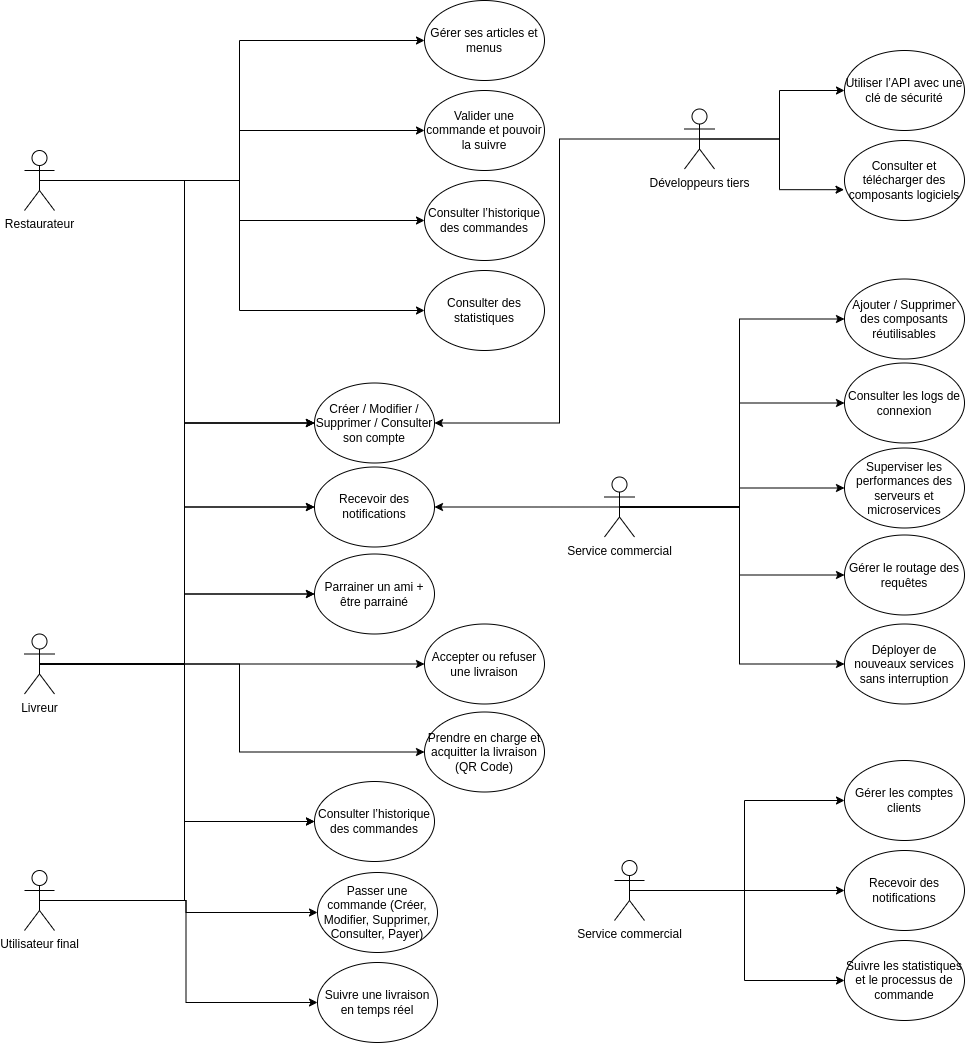

The diagram above was exported from draw.io. Its source (the exported page's mxGraphModel, read from the mxfile embedded in the PNG):
<mxGraphModel dx="2390" dy="1320" grid="1" gridSize="10" guides="1" tooltips="1" connect="1" arrows="1" fold="1" page="1" pageScale="1" pageWidth="2339" pageHeight="3300" math="0" shadow="0">
  <root>
    <mxCell id="0" />
    <mxCell id="1" parent="0" />
    <mxCell id="4r1wi5NiR9SZheBeMA4_-19" style="edgeStyle=orthogonalEdgeStyle;rounded=0;orthogonalLoop=1;jettySize=auto;html=1;exitX=0.5;exitY=0.5;exitDx=0;exitDy=0;exitPerimeter=0;entryX=0;entryY=0.5;entryDx=0;entryDy=0;" edge="1" parent="1" source="4r1wi5NiR9SZheBeMA4_-1" target="4r1wi5NiR9SZheBeMA4_-4">
      <mxGeometry relative="1" as="geometry" />
    </mxCell>
    <mxCell id="4r1wi5NiR9SZheBeMA4_-29" style="edgeStyle=orthogonalEdgeStyle;rounded=0;orthogonalLoop=1;jettySize=auto;html=1;exitX=0.5;exitY=0.5;exitDx=0;exitDy=0;exitPerimeter=0;entryX=0;entryY=0.5;entryDx=0;entryDy=0;" edge="1" parent="1" source="4r1wi5NiR9SZheBeMA4_-1" target="4r1wi5NiR9SZheBeMA4_-6">
      <mxGeometry relative="1" as="geometry" />
    </mxCell>
    <mxCell id="4r1wi5NiR9SZheBeMA4_-30" style="edgeStyle=orthogonalEdgeStyle;rounded=0;orthogonalLoop=1;jettySize=auto;html=1;exitX=0.5;exitY=0.5;exitDx=0;exitDy=0;exitPerimeter=0;entryX=0;entryY=0.5;entryDx=0;entryDy=0;" edge="1" parent="1" source="4r1wi5NiR9SZheBeMA4_-1" target="4r1wi5NiR9SZheBeMA4_-3">
      <mxGeometry relative="1" as="geometry" />
    </mxCell>
    <mxCell id="4r1wi5NiR9SZheBeMA4_-31" style="edgeStyle=orthogonalEdgeStyle;rounded=0;orthogonalLoop=1;jettySize=auto;html=1;exitX=0.5;exitY=0.5;exitDx=0;exitDy=0;exitPerimeter=0;entryX=0;entryY=0.5;entryDx=0;entryDy=0;" edge="1" parent="1" source="4r1wi5NiR9SZheBeMA4_-1" target="4r1wi5NiR9SZheBeMA4_-7">
      <mxGeometry relative="1" as="geometry" />
    </mxCell>
    <mxCell id="4r1wi5NiR9SZheBeMA4_-59" style="edgeStyle=orthogonalEdgeStyle;rounded=0;orthogonalLoop=1;jettySize=auto;html=1;exitX=0.5;exitY=0.5;exitDx=0;exitDy=0;exitPerimeter=0;entryX=0;entryY=0.5;entryDx=0;entryDy=0;" edge="1" parent="1" source="4r1wi5NiR9SZheBeMA4_-1" target="4r1wi5NiR9SZheBeMA4_-57">
      <mxGeometry relative="1" as="geometry" />
    </mxCell>
    <mxCell id="4r1wi5NiR9SZheBeMA4_-60" style="edgeStyle=orthogonalEdgeStyle;rounded=0;orthogonalLoop=1;jettySize=auto;html=1;exitX=0.5;exitY=0.5;exitDx=0;exitDy=0;exitPerimeter=0;entryX=0;entryY=0.5;entryDx=0;entryDy=0;" edge="1" parent="1" source="4r1wi5NiR9SZheBeMA4_-1" target="4r1wi5NiR9SZheBeMA4_-58">
      <mxGeometry relative="1" as="geometry" />
    </mxCell>
    <mxCell id="4r1wi5NiR9SZheBeMA4_-1" value="Livreur" style="shape=umlActor;verticalLabelPosition=bottom;verticalAlign=top;html=1;outlineConnect=0;" vertex="1" parent="1">
      <mxGeometry x="120" y="653.5" width="30" height="60" as="geometry" />
    </mxCell>
    <mxCell id="4r1wi5NiR9SZheBeMA4_-2" value="Passer une commande (Créer, Modifier, Supprimer, Consulter, Payer)" style="ellipse;whiteSpace=wrap;html=1;" vertex="1" parent="1">
      <mxGeometry x="413" y="892" width="120" height="80" as="geometry" />
    </mxCell>
    <mxCell id="4r1wi5NiR9SZheBeMA4_-3" value="Parrainer un ami + être parrainé" style="ellipse;whiteSpace=wrap;html=1;" vertex="1" parent="1">
      <mxGeometry x="410" y="573.5" width="120" height="80" as="geometry" />
    </mxCell>
    <mxCell id="4r1wi5NiR9SZheBeMA4_-4" value="Créer / Modifier / Supprimer / Consulter son compte" style="ellipse;whiteSpace=wrap;html=1;" vertex="1" parent="1">
      <mxGeometry x="410" y="402.5" width="120" height="80" as="geometry" />
    </mxCell>
    <mxCell id="4r1wi5NiR9SZheBeMA4_-5" value="Suivre une livraison en temps réel" style="ellipse;whiteSpace=wrap;html=1;" vertex="1" parent="1">
      <mxGeometry x="413" y="982" width="120" height="80" as="geometry" />
    </mxCell>
    <mxCell id="4r1wi5NiR9SZheBeMA4_-6" value="Consulter l’historique des commandes" style="ellipse;whiteSpace=wrap;html=1;" vertex="1" parent="1">
      <mxGeometry x="410" y="801" width="120" height="80" as="geometry" />
    </mxCell>
    <mxCell id="4r1wi5NiR9SZheBeMA4_-7" value="Recevoir des notifications" style="ellipse;whiteSpace=wrap;html=1;" vertex="1" parent="1">
      <mxGeometry x="410" y="486.5" width="120" height="80" as="geometry" />
    </mxCell>
    <mxCell id="4r1wi5NiR9SZheBeMA4_-21" style="edgeStyle=orthogonalEdgeStyle;rounded=0;orthogonalLoop=1;jettySize=auto;html=1;exitX=0.5;exitY=0.5;exitDx=0;exitDy=0;exitPerimeter=0;entryX=0;entryY=0.5;entryDx=0;entryDy=0;" edge="1" parent="1" source="4r1wi5NiR9SZheBeMA4_-8" target="4r1wi5NiR9SZheBeMA4_-4">
      <mxGeometry relative="1" as="geometry" />
    </mxCell>
    <mxCell id="4r1wi5NiR9SZheBeMA4_-65" style="edgeStyle=orthogonalEdgeStyle;rounded=0;orthogonalLoop=1;jettySize=auto;html=1;exitX=0.5;exitY=0.5;exitDx=0;exitDy=0;exitPerimeter=0;entryX=0;entryY=0.5;entryDx=0;entryDy=0;" edge="1" parent="1" source="4r1wi5NiR9SZheBeMA4_-8" target="4r1wi5NiR9SZheBeMA4_-61">
      <mxGeometry relative="1" as="geometry" />
    </mxCell>
    <mxCell id="4r1wi5NiR9SZheBeMA4_-66" style="edgeStyle=orthogonalEdgeStyle;rounded=0;orthogonalLoop=1;jettySize=auto;html=1;exitX=0.5;exitY=0.5;exitDx=0;exitDy=0;exitPerimeter=0;entryX=0;entryY=0.5;entryDx=0;entryDy=0;" edge="1" parent="1" source="4r1wi5NiR9SZheBeMA4_-8" target="4r1wi5NiR9SZheBeMA4_-62">
      <mxGeometry relative="1" as="geometry" />
    </mxCell>
    <mxCell id="4r1wi5NiR9SZheBeMA4_-67" style="edgeStyle=orthogonalEdgeStyle;rounded=0;orthogonalLoop=1;jettySize=auto;html=1;exitX=0.5;exitY=0.5;exitDx=0;exitDy=0;exitPerimeter=0;entryX=0;entryY=0.5;entryDx=0;entryDy=0;" edge="1" parent="1" source="4r1wi5NiR9SZheBeMA4_-8" target="4r1wi5NiR9SZheBeMA4_-63">
      <mxGeometry relative="1" as="geometry" />
    </mxCell>
    <mxCell id="4r1wi5NiR9SZheBeMA4_-68" style="edgeStyle=orthogonalEdgeStyle;rounded=0;orthogonalLoop=1;jettySize=auto;html=1;exitX=0.5;exitY=0.5;exitDx=0;exitDy=0;exitPerimeter=0;entryX=0;entryY=0.5;entryDx=0;entryDy=0;" edge="1" parent="1" source="4r1wi5NiR9SZheBeMA4_-8" target="4r1wi5NiR9SZheBeMA4_-64">
      <mxGeometry relative="1" as="geometry" />
    </mxCell>
    <mxCell id="4r1wi5NiR9SZheBeMA4_-8" value="Restaurateur" style="shape=umlActor;verticalLabelPosition=bottom;verticalAlign=top;html=1;outlineConnect=0;" vertex="1" parent="1">
      <mxGeometry x="120" y="170" width="30" height="60" as="geometry" />
    </mxCell>
    <mxCell id="4r1wi5NiR9SZheBeMA4_-54" style="edgeStyle=orthogonalEdgeStyle;rounded=0;orthogonalLoop=1;jettySize=auto;html=1;exitX=0.5;exitY=0.5;exitDx=0;exitDy=0;exitPerimeter=0;entryX=0;entryY=0.5;entryDx=0;entryDy=0;" edge="1" parent="1" source="4r1wi5NiR9SZheBeMA4_-9" target="4r1wi5NiR9SZheBeMA4_-52">
      <mxGeometry relative="1" as="geometry" />
    </mxCell>
    <mxCell id="4r1wi5NiR9SZheBeMA4_-56" style="edgeStyle=orthogonalEdgeStyle;rounded=0;orthogonalLoop=1;jettySize=auto;html=1;exitX=0.5;exitY=0.5;exitDx=0;exitDy=0;exitPerimeter=0;entryX=1;entryY=0.5;entryDx=0;entryDy=0;" edge="1" parent="1" source="4r1wi5NiR9SZheBeMA4_-9" target="4r1wi5NiR9SZheBeMA4_-4">
      <mxGeometry relative="1" as="geometry" />
    </mxCell>
    <mxCell id="4r1wi5NiR9SZheBeMA4_-9" value="Développeurs tiers" style="shape=umlActor;verticalLabelPosition=bottom;verticalAlign=top;html=1;outlineConnect=0;" vertex="1" parent="1">
      <mxGeometry x="780" y="128.5" width="30" height="60" as="geometry" />
    </mxCell>
    <mxCell id="4r1wi5NiR9SZheBeMA4_-36" style="edgeStyle=orthogonalEdgeStyle;rounded=0;orthogonalLoop=1;jettySize=auto;html=1;exitX=0.5;exitY=0.5;exitDx=0;exitDy=0;exitPerimeter=0;entryX=0;entryY=0.5;entryDx=0;entryDy=0;" edge="1" parent="1" source="4r1wi5NiR9SZheBeMA4_-10" target="4r1wi5NiR9SZheBeMA4_-33">
      <mxGeometry relative="1" as="geometry" />
    </mxCell>
    <mxCell id="4r1wi5NiR9SZheBeMA4_-37" style="edgeStyle=orthogonalEdgeStyle;rounded=0;orthogonalLoop=1;jettySize=auto;html=1;exitX=0.5;exitY=0.5;exitDx=0;exitDy=0;exitPerimeter=0;entryX=0;entryY=0.5;entryDx=0;entryDy=0;" edge="1" parent="1" source="4r1wi5NiR9SZheBeMA4_-10" target="4r1wi5NiR9SZheBeMA4_-34">
      <mxGeometry relative="1" as="geometry" />
    </mxCell>
    <mxCell id="4r1wi5NiR9SZheBeMA4_-38" style="edgeStyle=orthogonalEdgeStyle;rounded=0;orthogonalLoop=1;jettySize=auto;html=1;exitX=0.5;exitY=0.5;exitDx=0;exitDy=0;exitPerimeter=0;entryX=0;entryY=0.5;entryDx=0;entryDy=0;" edge="1" parent="1" source="4r1wi5NiR9SZheBeMA4_-10" target="4r1wi5NiR9SZheBeMA4_-35">
      <mxGeometry relative="1" as="geometry" />
    </mxCell>
    <mxCell id="4r1wi5NiR9SZheBeMA4_-10" value="Service commercial" style="shape=umlActor;verticalLabelPosition=bottom;verticalAlign=top;html=1;outlineConnect=0;" vertex="1" parent="1">
      <mxGeometry x="710" y="880" width="30" height="60" as="geometry" />
    </mxCell>
    <mxCell id="4r1wi5NiR9SZheBeMA4_-20" style="edgeStyle=orthogonalEdgeStyle;rounded=0;orthogonalLoop=1;jettySize=auto;html=1;exitX=0.5;exitY=0.5;exitDx=0;exitDy=0;exitPerimeter=0;entryX=0;entryY=0.5;entryDx=0;entryDy=0;" edge="1" parent="1" source="4r1wi5NiR9SZheBeMA4_-12" target="4r1wi5NiR9SZheBeMA4_-4">
      <mxGeometry relative="1" as="geometry">
        <mxPoint x="250" y="560" as="targetPoint" />
      </mxGeometry>
    </mxCell>
    <mxCell id="4r1wi5NiR9SZheBeMA4_-23" style="edgeStyle=orthogonalEdgeStyle;rounded=0;orthogonalLoop=1;jettySize=auto;html=1;exitX=0.5;exitY=0.5;exitDx=0;exitDy=0;exitPerimeter=0;entryX=0;entryY=0.5;entryDx=0;entryDy=0;" edge="1" parent="1" source="4r1wi5NiR9SZheBeMA4_-12" target="4r1wi5NiR9SZheBeMA4_-2">
      <mxGeometry relative="1" as="geometry" />
    </mxCell>
    <mxCell id="4r1wi5NiR9SZheBeMA4_-24" style="edgeStyle=orthogonalEdgeStyle;rounded=0;orthogonalLoop=1;jettySize=auto;html=1;exitX=0.5;exitY=0.5;exitDx=0;exitDy=0;exitPerimeter=0;entryX=0;entryY=0.5;entryDx=0;entryDy=0;" edge="1" parent="1" source="4r1wi5NiR9SZheBeMA4_-12" target="4r1wi5NiR9SZheBeMA4_-5">
      <mxGeometry relative="1" as="geometry" />
    </mxCell>
    <mxCell id="4r1wi5NiR9SZheBeMA4_-26" style="edgeStyle=orthogonalEdgeStyle;rounded=0;orthogonalLoop=1;jettySize=auto;html=1;exitX=0.5;exitY=0.5;exitDx=0;exitDy=0;exitPerimeter=0;entryX=0;entryY=0.5;entryDx=0;entryDy=0;" edge="1" parent="1" source="4r1wi5NiR9SZheBeMA4_-12" target="4r1wi5NiR9SZheBeMA4_-6">
      <mxGeometry relative="1" as="geometry" />
    </mxCell>
    <mxCell id="4r1wi5NiR9SZheBeMA4_-27" style="edgeStyle=orthogonalEdgeStyle;rounded=0;orthogonalLoop=1;jettySize=auto;html=1;exitX=0.5;exitY=0.5;exitDx=0;exitDy=0;exitPerimeter=0;entryX=0;entryY=0.5;entryDx=0;entryDy=0;" edge="1" parent="1" source="4r1wi5NiR9SZheBeMA4_-12" target="4r1wi5NiR9SZheBeMA4_-3">
      <mxGeometry relative="1" as="geometry" />
    </mxCell>
    <mxCell id="4r1wi5NiR9SZheBeMA4_-28" style="edgeStyle=orthogonalEdgeStyle;rounded=0;orthogonalLoop=1;jettySize=auto;html=1;exitX=0.5;exitY=0.5;exitDx=0;exitDy=0;exitPerimeter=0;entryX=0;entryY=0.5;entryDx=0;entryDy=0;" edge="1" parent="1" source="4r1wi5NiR9SZheBeMA4_-12" target="4r1wi5NiR9SZheBeMA4_-7">
      <mxGeometry relative="1" as="geometry" />
    </mxCell>
    <mxCell id="4r1wi5NiR9SZheBeMA4_-12" value="Utilisateur final" style="shape=umlActor;verticalLabelPosition=bottom;verticalAlign=top;html=1;outlineConnect=0;" vertex="1" parent="1">
      <mxGeometry x="120" y="890" width="30" height="60" as="geometry" />
    </mxCell>
    <mxCell id="4r1wi5NiR9SZheBeMA4_-33" value="Gérer les comptes clients" style="ellipse;whiteSpace=wrap;html=1;" vertex="1" parent="1">
      <mxGeometry x="940" y="780" width="120" height="80" as="geometry" />
    </mxCell>
    <mxCell id="4r1wi5NiR9SZheBeMA4_-34" value="Recevoir des notifications" style="ellipse;whiteSpace=wrap;html=1;" vertex="1" parent="1">
      <mxGeometry x="940" y="870" width="120" height="80" as="geometry" />
    </mxCell>
    <mxCell id="4r1wi5NiR9SZheBeMA4_-35" value="Suivre les statistiques et le processus de commande" style="ellipse;whiteSpace=wrap;html=1;" vertex="1" parent="1">
      <mxGeometry x="940" y="960" width="120" height="80" as="geometry" />
    </mxCell>
    <mxCell id="4r1wi5NiR9SZheBeMA4_-39" style="edgeStyle=orthogonalEdgeStyle;rounded=0;orthogonalLoop=1;jettySize=auto;html=1;exitX=0.5;exitY=0.5;exitDx=0;exitDy=0;exitPerimeter=0;entryX=0;entryY=0.5;entryDx=0;entryDy=0;" edge="1" parent="1" source="4r1wi5NiR9SZheBeMA4_-42" target="4r1wi5NiR9SZheBeMA4_-43">
      <mxGeometry relative="1" as="geometry" />
    </mxCell>
    <mxCell id="4r1wi5NiR9SZheBeMA4_-40" style="edgeStyle=orthogonalEdgeStyle;rounded=0;orthogonalLoop=1;jettySize=auto;html=1;exitX=0.5;exitY=0.5;exitDx=0;exitDy=0;exitPerimeter=0;entryX=0;entryY=0.5;entryDx=0;entryDy=0;" edge="1" parent="1" source="4r1wi5NiR9SZheBeMA4_-42" target="4r1wi5NiR9SZheBeMA4_-44">
      <mxGeometry relative="1" as="geometry" />
    </mxCell>
    <mxCell id="4r1wi5NiR9SZheBeMA4_-41" style="edgeStyle=orthogonalEdgeStyle;rounded=0;orthogonalLoop=1;jettySize=auto;html=1;exitX=0.5;exitY=0.5;exitDx=0;exitDy=0;exitPerimeter=0;entryX=0;entryY=0.5;entryDx=0;entryDy=0;" edge="1" parent="1" source="4r1wi5NiR9SZheBeMA4_-42" target="4r1wi5NiR9SZheBeMA4_-45">
      <mxGeometry relative="1" as="geometry" />
    </mxCell>
    <mxCell id="4r1wi5NiR9SZheBeMA4_-47" style="edgeStyle=orthogonalEdgeStyle;rounded=0;orthogonalLoop=1;jettySize=auto;html=1;exitX=0.5;exitY=0.5;exitDx=0;exitDy=0;exitPerimeter=0;entryX=1;entryY=0.5;entryDx=0;entryDy=0;" edge="1" parent="1" source="4r1wi5NiR9SZheBeMA4_-42" target="4r1wi5NiR9SZheBeMA4_-7">
      <mxGeometry relative="1" as="geometry">
        <mxPoint x="1070" y="346" as="targetPoint" />
      </mxGeometry>
    </mxCell>
    <mxCell id="4r1wi5NiR9SZheBeMA4_-49" style="edgeStyle=orthogonalEdgeStyle;rounded=0;orthogonalLoop=1;jettySize=auto;html=1;exitX=0.5;exitY=0.5;exitDx=0;exitDy=0;exitPerimeter=0;entryX=0;entryY=0.5;entryDx=0;entryDy=0;" edge="1" parent="1" source="4r1wi5NiR9SZheBeMA4_-42" target="4r1wi5NiR9SZheBeMA4_-48">
      <mxGeometry relative="1" as="geometry" />
    </mxCell>
    <mxCell id="4r1wi5NiR9SZheBeMA4_-51" style="edgeStyle=orthogonalEdgeStyle;rounded=0;orthogonalLoop=1;jettySize=auto;html=1;exitX=0.5;exitY=0.5;exitDx=0;exitDy=0;exitPerimeter=0;entryX=0;entryY=0.5;entryDx=0;entryDy=0;" edge="1" parent="1" source="4r1wi5NiR9SZheBeMA4_-42" target="4r1wi5NiR9SZheBeMA4_-50">
      <mxGeometry relative="1" as="geometry" />
    </mxCell>
    <mxCell id="4r1wi5NiR9SZheBeMA4_-42" value="Service commercial" style="shape=umlActor;verticalLabelPosition=bottom;verticalAlign=top;html=1;outlineConnect=0;" vertex="1" parent="1">
      <mxGeometry x="700" y="496.5" width="30" height="60" as="geometry" />
    </mxCell>
    <mxCell id="4r1wi5NiR9SZheBeMA4_-43" value="Ajouter / Supprimer des composants réutilisables" style="ellipse;whiteSpace=wrap;html=1;" vertex="1" parent="1">
      <mxGeometry x="940" y="298.5" width="120" height="80" as="geometry" />
    </mxCell>
    <mxCell id="4r1wi5NiR9SZheBeMA4_-44" value="Consulter les logs de connexion" style="ellipse;whiteSpace=wrap;html=1;" vertex="1" parent="1">
      <mxGeometry x="940" y="382.5" width="120" height="80" as="geometry" />
    </mxCell>
    <mxCell id="4r1wi5NiR9SZheBeMA4_-45" value="Superviser les performances des serveurs et microservices" style="ellipse;whiteSpace=wrap;html=1;" vertex="1" parent="1">
      <mxGeometry x="940" y="467.5" width="120" height="80" as="geometry" />
    </mxCell>
    <mxCell id="4r1wi5NiR9SZheBeMA4_-48" value="Gérer le routage des requêtes" style="ellipse;whiteSpace=wrap;html=1;" vertex="1" parent="1">
      <mxGeometry x="940" y="554.5" width="120" height="80" as="geometry" />
    </mxCell>
    <mxCell id="4r1wi5NiR9SZheBeMA4_-50" value="Déployer de nouveaux services sans interruption" style="ellipse;whiteSpace=wrap;html=1;" vertex="1" parent="1">
      <mxGeometry x="940" y="643.5" width="120" height="80" as="geometry" />
    </mxCell>
    <mxCell id="4r1wi5NiR9SZheBeMA4_-52" value="Utiliser l’API avec une clé de sécurité" style="ellipse;whiteSpace=wrap;html=1;" vertex="1" parent="1">
      <mxGeometry x="940" y="70" width="120" height="80" as="geometry" />
    </mxCell>
    <mxCell id="4r1wi5NiR9SZheBeMA4_-53" value="Consulter et télécharger des composants logiciels" style="ellipse;whiteSpace=wrap;html=1;" vertex="1" parent="1">
      <mxGeometry x="940" y="160" width="120" height="80" as="geometry" />
    </mxCell>
    <mxCell id="4r1wi5NiR9SZheBeMA4_-55" style="edgeStyle=orthogonalEdgeStyle;rounded=0;orthogonalLoop=1;jettySize=auto;html=1;exitX=0.5;exitY=0.5;exitDx=0;exitDy=0;exitPerimeter=0;entryX=-0.004;entryY=0.615;entryDx=0;entryDy=0;entryPerimeter=0;" edge="1" parent="1" source="4r1wi5NiR9SZheBeMA4_-9" target="4r1wi5NiR9SZheBeMA4_-53">
      <mxGeometry relative="1" as="geometry" />
    </mxCell>
    <mxCell id="4r1wi5NiR9SZheBeMA4_-57" value="Accepter ou refuser une livraison" style="ellipse;whiteSpace=wrap;html=1;" vertex="1" parent="1">
      <mxGeometry x="520" y="643.5" width="120" height="80" as="geometry" />
    </mxCell>
    <mxCell id="4r1wi5NiR9SZheBeMA4_-58" value="Prendre en charge et acquitter la livraison (QR Code)" style="ellipse;whiteSpace=wrap;html=1;" vertex="1" parent="1">
      <mxGeometry x="520" y="731.5" width="120" height="80" as="geometry" />
    </mxCell>
    <mxCell id="4r1wi5NiR9SZheBeMA4_-61" value="Gérer ses articles et menus" style="ellipse;whiteSpace=wrap;html=1;" vertex="1" parent="1">
      <mxGeometry x="520" y="20" width="120" height="80" as="geometry" />
    </mxCell>
    <mxCell id="4r1wi5NiR9SZheBeMA4_-62" value="Valider une commande et pouvoir la suivre" style="ellipse;whiteSpace=wrap;html=1;" vertex="1" parent="1">
      <mxGeometry x="520" y="110" width="120" height="80" as="geometry" />
    </mxCell>
    <mxCell id="4r1wi5NiR9SZheBeMA4_-63" value="Consulter l’historique des commandes" style="ellipse;whiteSpace=wrap;html=1;" vertex="1" parent="1">
      <mxGeometry x="520" y="200" width="120" height="80" as="geometry" />
    </mxCell>
    <mxCell id="4r1wi5NiR9SZheBeMA4_-64" value="Consulter des statistiques" style="ellipse;whiteSpace=wrap;html=1;" vertex="1" parent="1">
      <mxGeometry x="520" y="290" width="120" height="80" as="geometry" />
    </mxCell>
  </root>
</mxGraphModel>